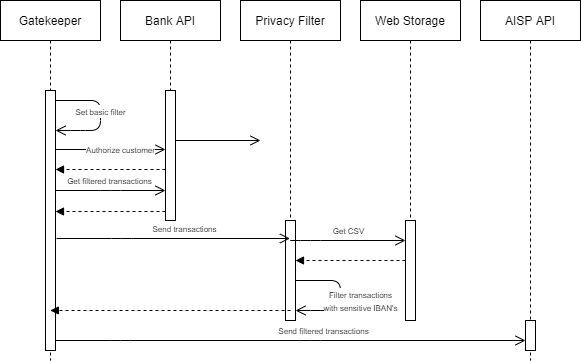

The diagram above was exported from draw.io. Its source (the exported page's mxGraphModel, read from the mxfile embedded in the PNG):
<mxGraphModel dx="861" dy="350" grid="1" gridSize="10" guides="1" tooltips="1" connect="1" arrows="1" fold="1" page="1" pageScale="1" pageWidth="850" pageHeight="1100" math="0" shadow="0">
  <root>
    <mxCell id="0" />
    <mxCell id="1" parent="0" />
    <mxCell id="2" value="Bank API" style="shape=umlLifeline;perimeter=lifelinePerimeter;whiteSpace=wrap;html=1;container=1;collapsible=0;recursiveResize=0;outlineConnect=0;" vertex="1" parent="1">
      <mxGeometry x="430" y="50" width="100" height="220" as="geometry" />
    </mxCell>
    <mxCell id="6" value="" style="html=1;points=[];perimeter=orthogonalPerimeter;" vertex="1" parent="2">
      <mxGeometry x="45" y="90" width="10" height="130" as="geometry" />
    </mxCell>
    <mxCell id="4" value="Gatekeeper" style="shape=umlLifeline;perimeter=lifelinePerimeter;whiteSpace=wrap;html=1;container=1;collapsible=0;recursiveResize=0;outlineConnect=0;" vertex="1" parent="1">
      <mxGeometry x="310" y="50" width="100" height="360" as="geometry" />
    </mxCell>
    <mxCell id="5" value="" style="html=1;points=[];perimeter=orthogonalPerimeter;" vertex="1" parent="4">
      <mxGeometry x="45" y="90" width="10" height="260" as="geometry" />
    </mxCell>
    <mxCell id="16" value="" style="endArrow=open;startArrow=none;endFill=0;startFill=0;endSize=8;html=1;verticalAlign=bottom;labelBackgroundColor=none;strokeWidth=1;" edge="1" parent="4" source="5" target="5">
      <mxGeometry width="160" relative="1" as="geometry">
        <mxPoint x="185.0000000000001" y="150" as="sourcePoint" />
        <mxPoint x="270" y="150" as="targetPoint" />
        <Array as="points">
          <mxPoint x="100" y="100" />
          <mxPoint x="100" y="130" />
          <mxPoint x="80" y="130" />
        </Array>
      </mxGeometry>
    </mxCell>
    <mxCell id="18" value="&lt;font style=&quot;font-size: 8px&quot;&gt;Set basic filter&lt;/font&gt;" style="edgeLabel;html=1;align=center;verticalAlign=middle;resizable=0;points=[];" vertex="1" connectable="0" parent="16">
      <mxGeometry x="0.1214" relative="1" as="geometry">
        <mxPoint y="-12.14" as="offset" />
      </mxGeometry>
    </mxCell>
    <mxCell id="7" value="Privacy Filter" style="shape=umlLifeline;perimeter=lifelinePerimeter;whiteSpace=wrap;html=1;container=1;collapsible=0;recursiveResize=0;outlineConnect=0;" vertex="1" parent="1">
      <mxGeometry x="550" y="50" width="100" height="320" as="geometry" />
    </mxCell>
    <mxCell id="8" value="" style="html=1;points=[];perimeter=orthogonalPerimeter;" vertex="1" parent="7">
      <mxGeometry x="45" y="220" width="10" height="100" as="geometry" />
    </mxCell>
    <mxCell id="9" value="Web Storage" style="shape=umlLifeline;perimeter=lifelinePerimeter;whiteSpace=wrap;html=1;container=1;collapsible=0;recursiveResize=0;outlineConnect=0;" vertex="1" parent="1">
      <mxGeometry x="670" y="50" width="100" height="310" as="geometry" />
    </mxCell>
    <mxCell id="11" value="AISP API" style="shape=umlLifeline;perimeter=lifelinePerimeter;whiteSpace=wrap;html=1;container=1;collapsible=0;recursiveResize=0;outlineConnect=0;" vertex="1" parent="1">
      <mxGeometry x="790" y="50" width="100" height="360" as="geometry" />
    </mxCell>
    <mxCell id="12" value="" style="html=1;points=[];perimeter=orthogonalPerimeter;" vertex="1" parent="11">
      <mxGeometry x="45" y="320" width="10" height="30" as="geometry" />
    </mxCell>
    <mxCell id="14" value="" style="endArrow=open;startArrow=none;endFill=0;startFill=0;endSize=8;html=1;verticalAlign=bottom;labelBackgroundColor=none;strokeWidth=1;" edge="1" parent="1" source="6">
      <mxGeometry width="160" relative="1" as="geometry">
        <mxPoint x="410" y="190" as="sourcePoint" />
        <mxPoint x="570" y="190" as="targetPoint" />
      </mxGeometry>
    </mxCell>
    <mxCell id="19" value="" style="endArrow=open;startArrow=none;endFill=0;startFill=0;endSize=8;html=1;verticalAlign=bottom;labelBackgroundColor=none;strokeWidth=1;" edge="1" parent="1">
      <mxGeometry width="160" relative="1" as="geometry">
        <mxPoint x="365" y="199" as="sourcePoint" />
        <mxPoint x="475.0000000000001" y="199" as="targetPoint" />
        <Array as="points">
          <mxPoint x="410" y="199" />
        </Array>
      </mxGeometry>
    </mxCell>
    <mxCell id="20" value="&lt;font style=&quot;font-size: 8px&quot;&gt;Authorize customer&lt;/font&gt;" style="edgeLabel;html=1;align=center;verticalAlign=middle;resizable=0;points=[];" vertex="1" connectable="0" parent="19">
      <mxGeometry x="0.1835" relative="1" as="geometry">
        <mxPoint as="offset" />
      </mxGeometry>
    </mxCell>
    <mxCell id="21" value="" style="html=1;verticalAlign=bottom;labelBackgroundColor=none;endArrow=block;endFill=1;dashed=1;" edge="1" parent="1">
      <mxGeometry width="160" relative="1" as="geometry">
        <mxPoint x="475.0000000000001" y="219" as="sourcePoint" />
        <mxPoint x="365" y="219" as="targetPoint" />
      </mxGeometry>
    </mxCell>
    <mxCell id="22" value="" style="endArrow=open;startArrow=none;endFill=0;startFill=0;endSize=8;html=1;verticalAlign=bottom;labelBackgroundColor=none;strokeWidth=1;" edge="1" parent="1">
      <mxGeometry width="160" relative="1" as="geometry">
        <mxPoint x="365" y="240" as="sourcePoint" />
        <mxPoint x="475.0000000000001" y="240" as="targetPoint" />
        <Array as="points">
          <mxPoint x="420" y="240" />
        </Array>
      </mxGeometry>
    </mxCell>
    <mxCell id="23" value="&lt;font style=&quot;font-size: 8px&quot;&gt;Get filtered transactions&amp;nbsp;&lt;/font&gt;" style="edgeLabel;html=1;align=center;verticalAlign=middle;resizable=0;points=[];" vertex="1" connectable="0" parent="22">
      <mxGeometry x="0.1835" relative="1" as="geometry">
        <mxPoint x="-10.24" y="-10" as="offset" />
      </mxGeometry>
    </mxCell>
    <mxCell id="24" value="" style="html=1;verticalAlign=bottom;labelBackgroundColor=none;endArrow=block;endFill=1;dashed=1;" edge="1" parent="1">
      <mxGeometry width="160" relative="1" as="geometry">
        <mxPoint x="475.0000000000001" y="261" as="sourcePoint" />
        <mxPoint x="365" y="261" as="targetPoint" />
      </mxGeometry>
    </mxCell>
    <mxCell id="25" value="" style="endArrow=open;startArrow=none;endFill=0;startFill=0;endSize=8;html=1;verticalAlign=bottom;labelBackgroundColor=none;strokeWidth=1;" edge="1" parent="1" target="7">
      <mxGeometry width="160" relative="1" as="geometry">
        <mxPoint x="366" y="288" as="sourcePoint" />
        <mxPoint x="486.0000000000001" y="288" as="targetPoint" />
        <Array as="points">
          <mxPoint x="431" y="288" />
        </Array>
      </mxGeometry>
    </mxCell>
    <mxCell id="26" value="&lt;font style=&quot;font-size: 8px&quot;&gt;Send transactions&lt;/font&gt;" style="edgeLabel;html=1;align=center;verticalAlign=middle;resizable=0;points=[];" vertex="1" connectable="0" parent="25">
      <mxGeometry x="0.1835" relative="1" as="geometry">
        <mxPoint x="-10.24" y="-10" as="offset" />
      </mxGeometry>
    </mxCell>
    <mxCell id="10" value="" style="html=1;points=[];perimeter=orthogonalPerimeter;" vertex="1" parent="1">
      <mxGeometry x="715" y="270" width="10" height="100" as="geometry" />
    </mxCell>
    <mxCell id="28" value="" style="endArrow=open;startArrow=none;endFill=0;startFill=0;endSize=8;html=1;verticalAlign=bottom;labelBackgroundColor=none;strokeWidth=1;" edge="1" parent="1" source="7" target="10">
      <mxGeometry width="160" relative="1" as="geometry">
        <mxPoint x="376" y="298" as="sourcePoint" />
        <mxPoint x="609.5" y="298" as="targetPoint" />
        <Array as="points">
          <mxPoint x="600" y="290" />
          <mxPoint x="620" y="290" />
        </Array>
      </mxGeometry>
    </mxCell>
    <mxCell id="29" value="&lt;font style=&quot;font-size: 8px&quot;&gt;Get CSV&lt;/font&gt;" style="edgeLabel;html=1;align=center;verticalAlign=middle;resizable=0;points=[];" vertex="1" connectable="0" parent="28">
      <mxGeometry x="0.1835" relative="1" as="geometry">
        <mxPoint x="-10.24" y="-10" as="offset" />
      </mxGeometry>
    </mxCell>
    <mxCell id="30" value="" style="html=1;verticalAlign=bottom;labelBackgroundColor=none;endArrow=block;endFill=1;dashed=1;" edge="1" parent="1">
      <mxGeometry width="160" relative="1" as="geometry">
        <mxPoint x="715.0000000000001" y="309.99999999999994" as="sourcePoint" />
        <mxPoint x="605" y="309.99999999999994" as="targetPoint" />
      </mxGeometry>
    </mxCell>
    <mxCell id="36" value="" style="endArrow=open;startArrow=none;endFill=0;startFill=0;endSize=8;html=1;verticalAlign=bottom;labelBackgroundColor=none;strokeWidth=1;" edge="1" parent="1">
      <mxGeometry width="160" relative="1" as="geometry">
        <mxPoint x="605" y="330" as="sourcePoint" />
        <mxPoint x="605" y="360" as="targetPoint" />
        <Array as="points">
          <mxPoint x="650" y="330" />
          <mxPoint x="650" y="360" />
          <mxPoint x="630" y="360" />
        </Array>
      </mxGeometry>
    </mxCell>
    <mxCell id="37" value="&lt;font style=&quot;font-size: 8px&quot;&gt;Filter transactions&lt;br&gt;with sensitive IBAN's&lt;/font&gt;" style="edgeLabel;html=1;align=center;verticalAlign=middle;resizable=0;points=[];" vertex="1" connectable="0" parent="36">
      <mxGeometry x="0.1214" relative="1" as="geometry">
        <mxPoint x="20" y="-2.59" as="offset" />
      </mxGeometry>
    </mxCell>
    <mxCell id="38" value="" style="html=1;verticalAlign=bottom;labelBackgroundColor=none;endArrow=block;endFill=1;dashed=1;" edge="1" parent="1" target="4">
      <mxGeometry width="160" relative="1" as="geometry">
        <mxPoint x="600" y="360" as="sourcePoint" />
        <mxPoint x="490" y="360" as="targetPoint" />
      </mxGeometry>
    </mxCell>
    <mxCell id="39" value="" style="endArrow=open;startArrow=none;endFill=0;startFill=0;endSize=8;html=1;verticalAlign=bottom;labelBackgroundColor=none;strokeWidth=1;" edge="1" parent="1" source="5" target="12">
      <mxGeometry width="160" relative="1" as="geometry">
        <mxPoint x="376" y="298" as="sourcePoint" />
        <mxPoint x="609.5" y="298" as="targetPoint" />
        <Array as="points">
          <mxPoint x="430" y="390" />
          <mxPoint x="620" y="390" />
        </Array>
      </mxGeometry>
    </mxCell>
    <mxCell id="40" value="&lt;font style=&quot;font-size: 8px&quot;&gt;Send filtered transactions&lt;/font&gt;" style="edgeLabel;html=1;align=center;verticalAlign=middle;resizable=0;points=[];" vertex="1" connectable="0" parent="39">
      <mxGeometry x="0.1835" relative="1" as="geometry">
        <mxPoint x="-10.24" y="-10" as="offset" />
      </mxGeometry>
    </mxCell>
  </root>
</mxGraphModel>